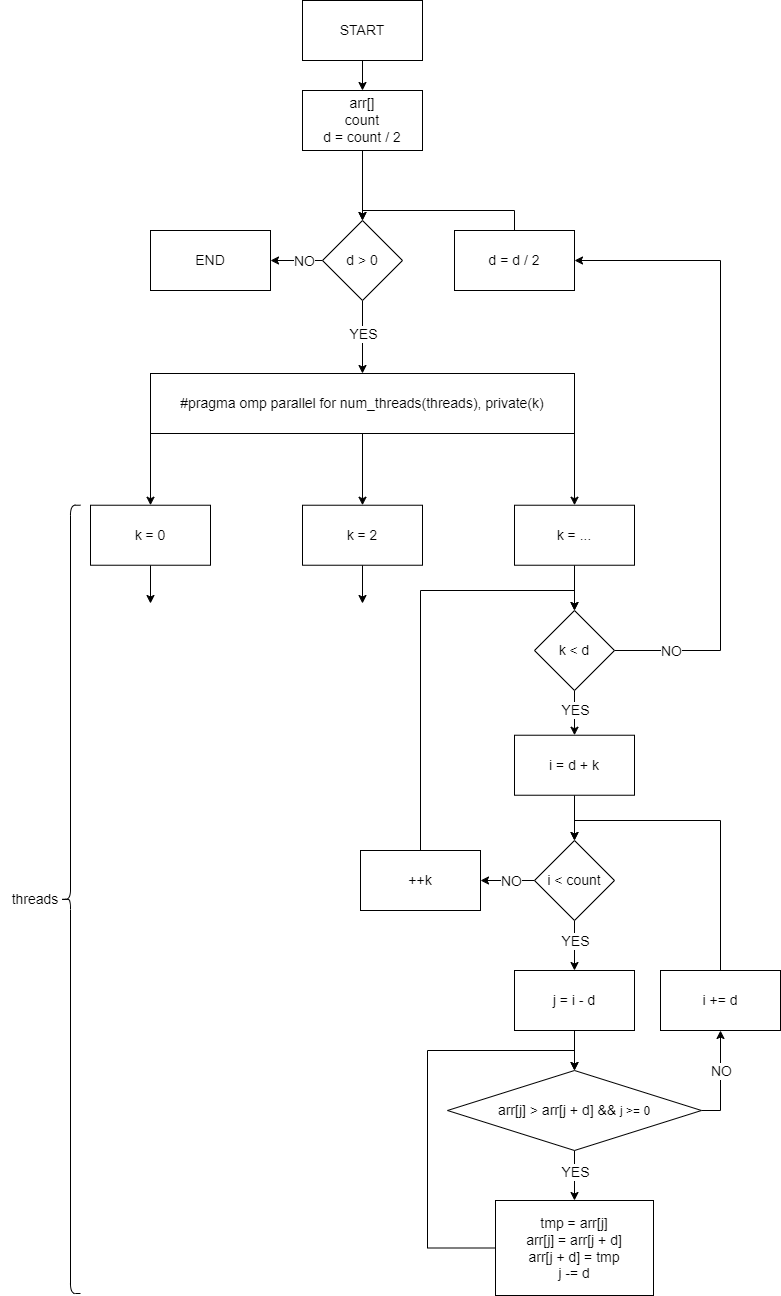

The diagram above was exported from draw.io. Its source (the exported page's mxGraphModel, read from the mxfile embedded in the PNG):
<mxGraphModel dx="2261" dy="790" grid="1" gridSize="10" guides="1" tooltips="1" connect="1" arrows="1" fold="1" page="1" pageScale="1" pageWidth="827" pageHeight="1169" math="0" shadow="0">
  <root>
    <mxCell id="0" />
    <mxCell id="1" parent="0" />
    <mxCell id="3wpBObypc0IvsdUXffCg-3" value="" style="edgeStyle=orthogonalEdgeStyle;rounded=0;orthogonalLoop=1;jettySize=auto;html=1;" parent="1" source="3wpBObypc0IvsdUXffCg-1" target="3wpBObypc0IvsdUXffCg-2" edge="1">
      <mxGeometry relative="1" as="geometry" />
    </mxCell>
    <mxCell id="3wpBObypc0IvsdUXffCg-1" value="&lt;font style=&quot;font-size: 14px;&quot;&gt;START&lt;/font&gt;" style="rounded=0;whiteSpace=wrap;html=1;" parent="1" vertex="1">
      <mxGeometry x="22" y="17" width="120" height="60" as="geometry" />
    </mxCell>
    <mxCell id="3wpBObypc0IvsdUXffCg-5" value="" style="edgeStyle=orthogonalEdgeStyle;rounded=0;orthogonalLoop=1;jettySize=auto;html=1;" parent="1" source="3wpBObypc0IvsdUXffCg-2" target="3wpBObypc0IvsdUXffCg-4" edge="1">
      <mxGeometry relative="1" as="geometry" />
    </mxCell>
    <mxCell id="3wpBObypc0IvsdUXffCg-2" value="&lt;font style=&quot;font-size: 14px;&quot;&gt;arr[]&lt;br&gt;count&lt;br&gt;d = count / 2&lt;br&gt;&lt;/font&gt;" style="rounded=0;whiteSpace=wrap;html=1;" parent="1" vertex="1">
      <mxGeometry x="22" y="107" width="120" height="60" as="geometry" />
    </mxCell>
    <mxCell id="3wpBObypc0IvsdUXffCg-7" style="edgeStyle=orthogonalEdgeStyle;rounded=0;orthogonalLoop=1;jettySize=auto;html=1;exitX=0;exitY=0.5;exitDx=0;exitDy=0;" parent="1" source="3wpBObypc0IvsdUXffCg-4" target="3wpBObypc0IvsdUXffCg-6" edge="1">
      <mxGeometry relative="1" as="geometry" />
    </mxCell>
    <mxCell id="3wpBObypc0IvsdUXffCg-8" value="&lt;font style=&quot;font-size: 14px;&quot;&gt;NO&lt;/font&gt;" style="edgeLabel;html=1;align=center;verticalAlign=middle;resizable=0;points=[];" parent="3wpBObypc0IvsdUXffCg-7" vertex="1" connectable="0">
      <mxGeometry x="-0.06" y="-1" relative="1" as="geometry">
        <mxPoint x="5" y="1" as="offset" />
      </mxGeometry>
    </mxCell>
    <mxCell id="3wpBObypc0IvsdUXffCg-10" value="" style="edgeStyle=orthogonalEdgeStyle;rounded=0;orthogonalLoop=1;jettySize=auto;html=1;exitX=0.5;exitY=1;exitDx=0;exitDy=0;entryX=0.5;entryY=0;entryDx=0;entryDy=0;" parent="1" source="3wpBObypc0IvsdUXffCg-4" target="gWBdcdMbBiopxa29tCkU-1" edge="1">
      <mxGeometry relative="1" as="geometry">
        <mxPoint x="84" y="350" as="targetPoint" />
      </mxGeometry>
    </mxCell>
    <mxCell id="3wpBObypc0IvsdUXffCg-11" value="&lt;font style=&quot;font-size: 14px;&quot;&gt;YES&lt;/font&gt;" style="edgeLabel;html=1;align=center;verticalAlign=middle;resizable=0;points=[];" parent="3wpBObypc0IvsdUXffCg-10" vertex="1" connectable="0">
      <mxGeometry x="-0.184" y="-1" relative="1" as="geometry">
        <mxPoint x="1" y="3" as="offset" />
      </mxGeometry>
    </mxCell>
    <mxCell id="3wpBObypc0IvsdUXffCg-4" value="&lt;font style=&quot;font-size: 14px;&quot;&gt;d &amp;gt; 0&lt;/font&gt;" style="rhombus;whiteSpace=wrap;html=1;" parent="1" vertex="1">
      <mxGeometry x="42" y="237" width="80" height="80" as="geometry" />
    </mxCell>
    <mxCell id="3wpBObypc0IvsdUXffCg-6" value="&lt;font style=&quot;font-size: 14px;&quot;&gt;END&lt;/font&gt;" style="rounded=0;whiteSpace=wrap;html=1;" parent="1" vertex="1">
      <mxGeometry x="-130" y="247" width="120" height="60" as="geometry" />
    </mxCell>
    <mxCell id="3wpBObypc0IvsdUXffCg-15" value="" style="edgeStyle=orthogonalEdgeStyle;rounded=0;orthogonalLoop=1;jettySize=auto;html=1;exitX=0.5;exitY=1;exitDx=0;exitDy=0;entryX=0.5;entryY=0;entryDx=0;entryDy=0;" parent="1" source="3wpBObypc0IvsdUXffCg-9" target="3wpBObypc0IvsdUXffCg-27" edge="1">
      <mxGeometry relative="1" as="geometry">
        <mxPoint x="294" y="857" as="targetPoint" />
      </mxGeometry>
    </mxCell>
    <mxCell id="3wpBObypc0IvsdUXffCg-9" value="&lt;font style=&quot;font-size: 14px;&quot;&gt;i = d + k&lt;br&gt;&lt;/font&gt;" style="rounded=0;whiteSpace=wrap;html=1;" parent="1" vertex="1">
      <mxGeometry x="234" y="751.73" width="120" height="60" as="geometry" />
    </mxCell>
    <mxCell id="gWBdcdMbBiopxa29tCkU-3" style="edgeStyle=orthogonalEdgeStyle;rounded=0;orthogonalLoop=1;jettySize=auto;html=1;exitX=0.5;exitY=0;exitDx=0;exitDy=0;entryX=0.5;entryY=0;entryDx=0;entryDy=0;" parent="1" source="3wpBObypc0IvsdUXffCg-12" target="3wpBObypc0IvsdUXffCg-4" edge="1">
      <mxGeometry relative="1" as="geometry" />
    </mxCell>
    <mxCell id="3wpBObypc0IvsdUXffCg-12" value="&lt;font style=&quot;font-size: 14px;&quot;&gt;d = d / 2&lt;/font&gt;" style="rounded=0;whiteSpace=wrap;html=1;" parent="1" vertex="1">
      <mxGeometry x="174" y="247" width="120" height="60" as="geometry" />
    </mxCell>
    <mxCell id="3wpBObypc0IvsdUXffCg-24" value="" style="edgeStyle=orthogonalEdgeStyle;rounded=0;orthogonalLoop=1;jettySize=auto;html=1;entryX=0.5;entryY=0;entryDx=0;entryDy=0;exitX=0.5;exitY=1;exitDx=0;exitDy=0;" parent="1" source="3wpBObypc0IvsdUXffCg-18" target="3wpBObypc0IvsdUXffCg-23" edge="1">
      <mxGeometry relative="1" as="geometry">
        <mxPoint x="440" y="1167" as="sourcePoint" />
      </mxGeometry>
    </mxCell>
    <mxCell id="3wpBObypc0IvsdUXffCg-25" value="&lt;font style=&quot;font-size: 14px;&quot;&gt;YES&lt;/font&gt;" style="edgeLabel;html=1;align=center;verticalAlign=middle;resizable=0;points=[];" parent="3wpBObypc0IvsdUXffCg-24" vertex="1" connectable="0">
      <mxGeometry x="0.024" y="1" relative="1" as="geometry">
        <mxPoint x="-1" y="-5" as="offset" />
      </mxGeometry>
    </mxCell>
    <mxCell id="3wpBObypc0IvsdUXffCg-47" value="" style="edgeStyle=orthogonalEdgeStyle;rounded=0;orthogonalLoop=1;jettySize=auto;html=1;entryX=0.5;entryY=1;entryDx=0;entryDy=0;exitX=1;exitY=0.5;exitDx=0;exitDy=0;" parent="1" source="3wpBObypc0IvsdUXffCg-18" target="3wpBObypc0IvsdUXffCg-33" edge="1">
      <mxGeometry relative="1" as="geometry">
        <Array as="points">
          <mxPoint x="440" y="1127" />
        </Array>
      </mxGeometry>
    </mxCell>
    <mxCell id="3wpBObypc0IvsdUXffCg-48" value="&lt;font style=&quot;font-size: 14px;&quot;&gt;NO&lt;/font&gt;" style="edgeLabel;html=1;align=center;verticalAlign=middle;resizable=0;points=[];" parent="3wpBObypc0IvsdUXffCg-47" vertex="1" connectable="0">
      <mxGeometry x="-0.0663" y="-2" relative="1" as="geometry">
        <mxPoint x="-2" y="-13" as="offset" />
      </mxGeometry>
    </mxCell>
    <mxCell id="3wpBObypc0IvsdUXffCg-18" value="&lt;font style=&quot;font-size: 14px;&quot;&gt;arr[j] &amp;gt; arr[j + d] &amp;amp;&amp;amp;&amp;nbsp;&lt;/font&gt;j &amp;gt;= 0" style="rhombus;whiteSpace=wrap;html=1;" parent="1" vertex="1">
      <mxGeometry x="167" y="1087" width="254" height="80" as="geometry" />
    </mxCell>
    <mxCell id="3wpBObypc0IvsdUXffCg-26" style="edgeStyle=orthogonalEdgeStyle;rounded=0;orthogonalLoop=1;jettySize=auto;html=1;exitX=0;exitY=0.5;exitDx=0;exitDy=0;entryX=0.5;entryY=0;entryDx=0;entryDy=0;" parent="1" source="3wpBObypc0IvsdUXffCg-23" target="3wpBObypc0IvsdUXffCg-18" edge="1">
      <mxGeometry relative="1" as="geometry">
        <mxPoint x="201" y="1167" as="targetPoint" />
        <Array as="points">
          <mxPoint x="147" y="1265" />
          <mxPoint x="147" y="1067" />
          <mxPoint x="294" y="1067" />
        </Array>
      </mxGeometry>
    </mxCell>
    <mxCell id="3wpBObypc0IvsdUXffCg-23" value="&lt;font style=&quot;font-size: 14px;&quot;&gt;tmp = arr[j]&lt;br&gt;arr[j] = arr[j + d]&lt;br&gt;arr[j + d] = tmp&lt;br&gt;j -= d&lt;/font&gt;" style="rounded=0;whiteSpace=wrap;html=1;" parent="1" vertex="1">
      <mxGeometry x="215" y="1217" width="158" height="95" as="geometry" />
    </mxCell>
    <mxCell id="3wpBObypc0IvsdUXffCg-29" value="" style="edgeStyle=orthogonalEdgeStyle;rounded=0;orthogonalLoop=1;jettySize=auto;html=1;" parent="1" source="3wpBObypc0IvsdUXffCg-27" target="3wpBObypc0IvsdUXffCg-28" edge="1">
      <mxGeometry relative="1" as="geometry" />
    </mxCell>
    <mxCell id="3wpBObypc0IvsdUXffCg-30" value="&lt;font style=&quot;font-size: 14px;&quot;&gt;YES&lt;/font&gt;" style="edgeLabel;html=1;align=center;verticalAlign=middle;resizable=0;points=[];" parent="3wpBObypc0IvsdUXffCg-29" vertex="1" connectable="0">
      <mxGeometry x="-0.216" y="-3" relative="1" as="geometry">
        <mxPoint x="3" as="offset" />
      </mxGeometry>
    </mxCell>
    <mxCell id="3wpBObypc0IvsdUXffCg-31" style="edgeStyle=orthogonalEdgeStyle;rounded=0;orthogonalLoop=1;jettySize=auto;html=1;entryX=1;entryY=0.5;entryDx=0;entryDy=0;exitX=0;exitY=0.5;exitDx=0;exitDy=0;" parent="1" source="3wpBObypc0IvsdUXffCg-27" edge="1" target="3wpBObypc0IvsdUXffCg-45">
      <mxGeometry relative="1" as="geometry">
        <mxPoint x="140" y="757" as="sourcePoint" />
        <mxPoint x="200" y="897" as="targetPoint" />
      </mxGeometry>
    </mxCell>
    <mxCell id="3wpBObypc0IvsdUXffCg-32" value="&lt;font style=&quot;font-size: 14px;&quot;&gt;NO&lt;/font&gt;" style="edgeLabel;html=1;align=center;verticalAlign=middle;resizable=0;points=[];" parent="3wpBObypc0IvsdUXffCg-31" vertex="1" connectable="0">
      <mxGeometry x="-0.6057" relative="1" as="geometry">
        <mxPoint x="-13" as="offset" />
      </mxGeometry>
    </mxCell>
    <mxCell id="3wpBObypc0IvsdUXffCg-27" value="&lt;font style=&quot;font-size: 14px;&quot;&gt;i &amp;lt; count&lt;/font&gt;" style="rhombus;whiteSpace=wrap;html=1;" parent="1" vertex="1">
      <mxGeometry x="254" y="857" width="80" height="80" as="geometry" />
    </mxCell>
    <mxCell id="3wpBObypc0IvsdUXffCg-35" value="" style="edgeStyle=orthogonalEdgeStyle;rounded=0;orthogonalLoop=1;jettySize=auto;html=1;entryX=0.5;entryY=0;entryDx=0;entryDy=0;" parent="1" source="3wpBObypc0IvsdUXffCg-28" target="3wpBObypc0IvsdUXffCg-18" edge="1">
      <mxGeometry relative="1" as="geometry">
        <mxPoint x="384" y="1017" as="targetPoint" />
      </mxGeometry>
    </mxCell>
    <mxCell id="3wpBObypc0IvsdUXffCg-28" value="&lt;font style=&quot;font-size: 14px;&quot;&gt;j = i - d&lt;/font&gt;" style="rounded=0;whiteSpace=wrap;html=1;" parent="1" vertex="1">
      <mxGeometry x="234" y="987" width="120" height="60" as="geometry" />
    </mxCell>
    <mxCell id="3wpBObypc0IvsdUXffCg-34" value="" style="edgeStyle=orthogonalEdgeStyle;rounded=0;orthogonalLoop=1;jettySize=auto;html=1;exitX=0.5;exitY=0;exitDx=0;exitDy=0;entryX=0.5;entryY=0;entryDx=0;entryDy=0;" parent="1" source="3wpBObypc0IvsdUXffCg-33" target="3wpBObypc0IvsdUXffCg-27" edge="1">
      <mxGeometry relative="1" as="geometry">
        <mxPoint x="470" y="847" as="sourcePoint" />
      </mxGeometry>
    </mxCell>
    <mxCell id="3wpBObypc0IvsdUXffCg-33" value="&lt;font style=&quot;font-size: 14px;&quot;&gt;i += d&lt;/font&gt;" style="rounded=0;whiteSpace=wrap;html=1;" parent="1" vertex="1">
      <mxGeometry x="380" y="987" width="120" height="60" as="geometry" />
    </mxCell>
    <mxCell id="3wpBObypc0IvsdUXffCg-40" value="" style="edgeStyle=orthogonalEdgeStyle;rounded=0;orthogonalLoop=1;jettySize=auto;html=1;exitX=0.5;exitY=1;exitDx=0;exitDy=0;" parent="1" source="3wpBObypc0IvsdUXffCg-38" target="3wpBObypc0IvsdUXffCg-39" edge="1">
      <mxGeometry relative="1" as="geometry" />
    </mxCell>
    <mxCell id="3wpBObypc0IvsdUXffCg-38" value="&lt;font style=&quot;font-size: 14px;&quot;&gt;k = ...&lt;/font&gt;" style="rounded=0;whiteSpace=wrap;html=1;" parent="1" vertex="1">
      <mxGeometry x="234" y="521.73" width="120" height="60" as="geometry" />
    </mxCell>
    <mxCell id="3wpBObypc0IvsdUXffCg-41" style="edgeStyle=orthogonalEdgeStyle;rounded=0;orthogonalLoop=1;jettySize=auto;html=1;exitX=1;exitY=0.5;exitDx=0;exitDy=0;entryX=1;entryY=0.5;entryDx=0;entryDy=0;" parent="1" source="3wpBObypc0IvsdUXffCg-39" target="3wpBObypc0IvsdUXffCg-12" edge="1">
      <mxGeometry relative="1" as="geometry">
        <mxPoint x="610" y="507" as="sourcePoint" />
        <mxPoint x="450" y="520" as="targetPoint" />
        <Array as="points">
          <mxPoint x="440" y="667" />
          <mxPoint x="440" y="277" />
        </Array>
      </mxGeometry>
    </mxCell>
    <mxCell id="3wpBObypc0IvsdUXffCg-42" value="&lt;span style=&quot;font-size: 14px;&quot;&gt;NO&lt;/span&gt;" style="edgeLabel;html=1;align=center;verticalAlign=middle;resizable=0;points=[];" parent="3wpBObypc0IvsdUXffCg-41" vertex="1" connectable="0">
      <mxGeometry x="-0.6154" relative="1" as="geometry">
        <mxPoint x="-50" y="17" as="offset" />
      </mxGeometry>
    </mxCell>
    <mxCell id="3wpBObypc0IvsdUXffCg-43" value="" style="edgeStyle=orthogonalEdgeStyle;rounded=0;orthogonalLoop=1;jettySize=auto;html=1;" parent="1" source="3wpBObypc0IvsdUXffCg-39" target="3wpBObypc0IvsdUXffCg-9" edge="1">
      <mxGeometry relative="1" as="geometry" />
    </mxCell>
    <mxCell id="3wpBObypc0IvsdUXffCg-44" value="&lt;font style=&quot;font-size: 14px;&quot;&gt;YES&lt;/font&gt;" style="edgeLabel;html=1;align=center;verticalAlign=middle;resizable=0;points=[];" parent="3wpBObypc0IvsdUXffCg-43" vertex="1" connectable="0">
      <mxGeometry x="-0.1418" y="3" relative="1" as="geometry">
        <mxPoint x="-3" as="offset" />
      </mxGeometry>
    </mxCell>
    <mxCell id="3wpBObypc0IvsdUXffCg-39" value="&lt;font style=&quot;font-size: 14px;&quot;&gt;k &amp;lt; d&lt;/font&gt;" style="rhombus;whiteSpace=wrap;html=1;" parent="1" vertex="1">
      <mxGeometry x="254" y="627" width="80" height="80" as="geometry" />
    </mxCell>
    <mxCell id="3wpBObypc0IvsdUXffCg-46" value="" style="edgeStyle=orthogonalEdgeStyle;rounded=0;orthogonalLoop=1;jettySize=auto;html=1;exitX=0.5;exitY=0;exitDx=0;exitDy=0;entryX=0.5;entryY=0;entryDx=0;entryDy=0;" parent="1" target="3wpBObypc0IvsdUXffCg-39" edge="1">
      <mxGeometry relative="1" as="geometry">
        <mxPoint x="250" y="627" as="targetPoint" />
        <mxPoint x="140" y="867" as="sourcePoint" />
        <Array as="points">
          <mxPoint x="140" y="607" />
          <mxPoint x="294" y="607" />
        </Array>
      </mxGeometry>
    </mxCell>
    <mxCell id="3wpBObypc0IvsdUXffCg-45" value="&lt;font style=&quot;font-size: 14px;&quot;&gt;++k&lt;/font&gt;" style="rounded=0;whiteSpace=wrap;html=1;" parent="1" vertex="1">
      <mxGeometry x="80" y="867" width="120" height="60" as="geometry" />
    </mxCell>
    <mxCell id="gWBdcdMbBiopxa29tCkU-2" style="edgeStyle=orthogonalEdgeStyle;rounded=0;orthogonalLoop=1;jettySize=auto;html=1;exitX=1;exitY=1;exitDx=0;exitDy=0;entryX=0.5;entryY=0;entryDx=0;entryDy=0;" parent="1" source="gWBdcdMbBiopxa29tCkU-1" target="3wpBObypc0IvsdUXffCg-38" edge="1">
      <mxGeometry relative="1" as="geometry" />
    </mxCell>
    <mxCell id="gWBdcdMbBiopxa29tCkU-5" style="edgeStyle=orthogonalEdgeStyle;rounded=0;orthogonalLoop=1;jettySize=auto;html=1;exitX=0;exitY=1;exitDx=0;exitDy=0;entryX=0.5;entryY=0;entryDx=0;entryDy=0;" parent="1" source="gWBdcdMbBiopxa29tCkU-1" target="gWBdcdMbBiopxa29tCkU-4" edge="1">
      <mxGeometry relative="1" as="geometry" />
    </mxCell>
    <mxCell id="gWBdcdMbBiopxa29tCkU-7" value="" style="edgeStyle=orthogonalEdgeStyle;rounded=0;orthogonalLoop=1;jettySize=auto;html=1;" parent="1" source="gWBdcdMbBiopxa29tCkU-1" target="gWBdcdMbBiopxa29tCkU-6" edge="1">
      <mxGeometry relative="1" as="geometry" />
    </mxCell>
    <mxCell id="gWBdcdMbBiopxa29tCkU-1" value="&lt;font style=&quot;font-size: 14px;&quot;&gt;#pragma omp parallel for num_threads(threads), private(k)&lt;/font&gt;" style="rounded=0;whiteSpace=wrap;html=1;" parent="1" vertex="1">
      <mxGeometry x="-130" y="390" width="424" height="60" as="geometry" />
    </mxCell>
    <mxCell id="gWBdcdMbBiopxa29tCkU-8" style="edgeStyle=orthogonalEdgeStyle;rounded=0;orthogonalLoop=1;jettySize=auto;html=1;exitX=0.5;exitY=1;exitDx=0;exitDy=0;" parent="1" source="gWBdcdMbBiopxa29tCkU-4" edge="1">
      <mxGeometry relative="1" as="geometry">
        <mxPoint x="-130" y="620" as="targetPoint" />
      </mxGeometry>
    </mxCell>
    <mxCell id="gWBdcdMbBiopxa29tCkU-4" value="&lt;font style=&quot;font-size: 14px;&quot;&gt;k = 0&lt;/font&gt;" style="rounded=0;whiteSpace=wrap;html=1;" parent="1" vertex="1">
      <mxGeometry x="-190" y="521.73" width="120" height="60" as="geometry" />
    </mxCell>
    <mxCell id="gWBdcdMbBiopxa29tCkU-9" style="edgeStyle=orthogonalEdgeStyle;rounded=0;orthogonalLoop=1;jettySize=auto;html=1;exitX=0.5;exitY=1;exitDx=0;exitDy=0;" parent="1" source="gWBdcdMbBiopxa29tCkU-6" edge="1">
      <mxGeometry relative="1" as="geometry">
        <mxPoint x="82" y="620" as="targetPoint" />
      </mxGeometry>
    </mxCell>
    <mxCell id="gWBdcdMbBiopxa29tCkU-6" value="&lt;font style=&quot;font-size: 14px;&quot;&gt;k = 2&lt;/font&gt;" style="rounded=0;whiteSpace=wrap;html=1;" parent="1" vertex="1">
      <mxGeometry x="22" y="521.73" width="120" height="60" as="geometry" />
    </mxCell>
    <mxCell id="gWBdcdMbBiopxa29tCkU-10" value="" style="shape=curlyBracket;whiteSpace=wrap;html=1;rounded=1;labelPosition=left;verticalLabelPosition=middle;align=right;verticalAlign=middle;" parent="1" vertex="1">
      <mxGeometry x="-220" y="521.73" width="20" height="788.27" as="geometry" />
    </mxCell>
    <mxCell id="gWBdcdMbBiopxa29tCkU-11" value="&lt;font style=&quot;font-size: 14px;&quot;&gt;threads&lt;/font&gt;" style="text;html=1;strokeColor=none;fillColor=none;align=center;verticalAlign=middle;whiteSpace=wrap;rounded=0;" parent="1" vertex="1">
      <mxGeometry x="-280" y="871.3" width="70" height="89.13" as="geometry" />
    </mxCell>
  </root>
</mxGraphModel>